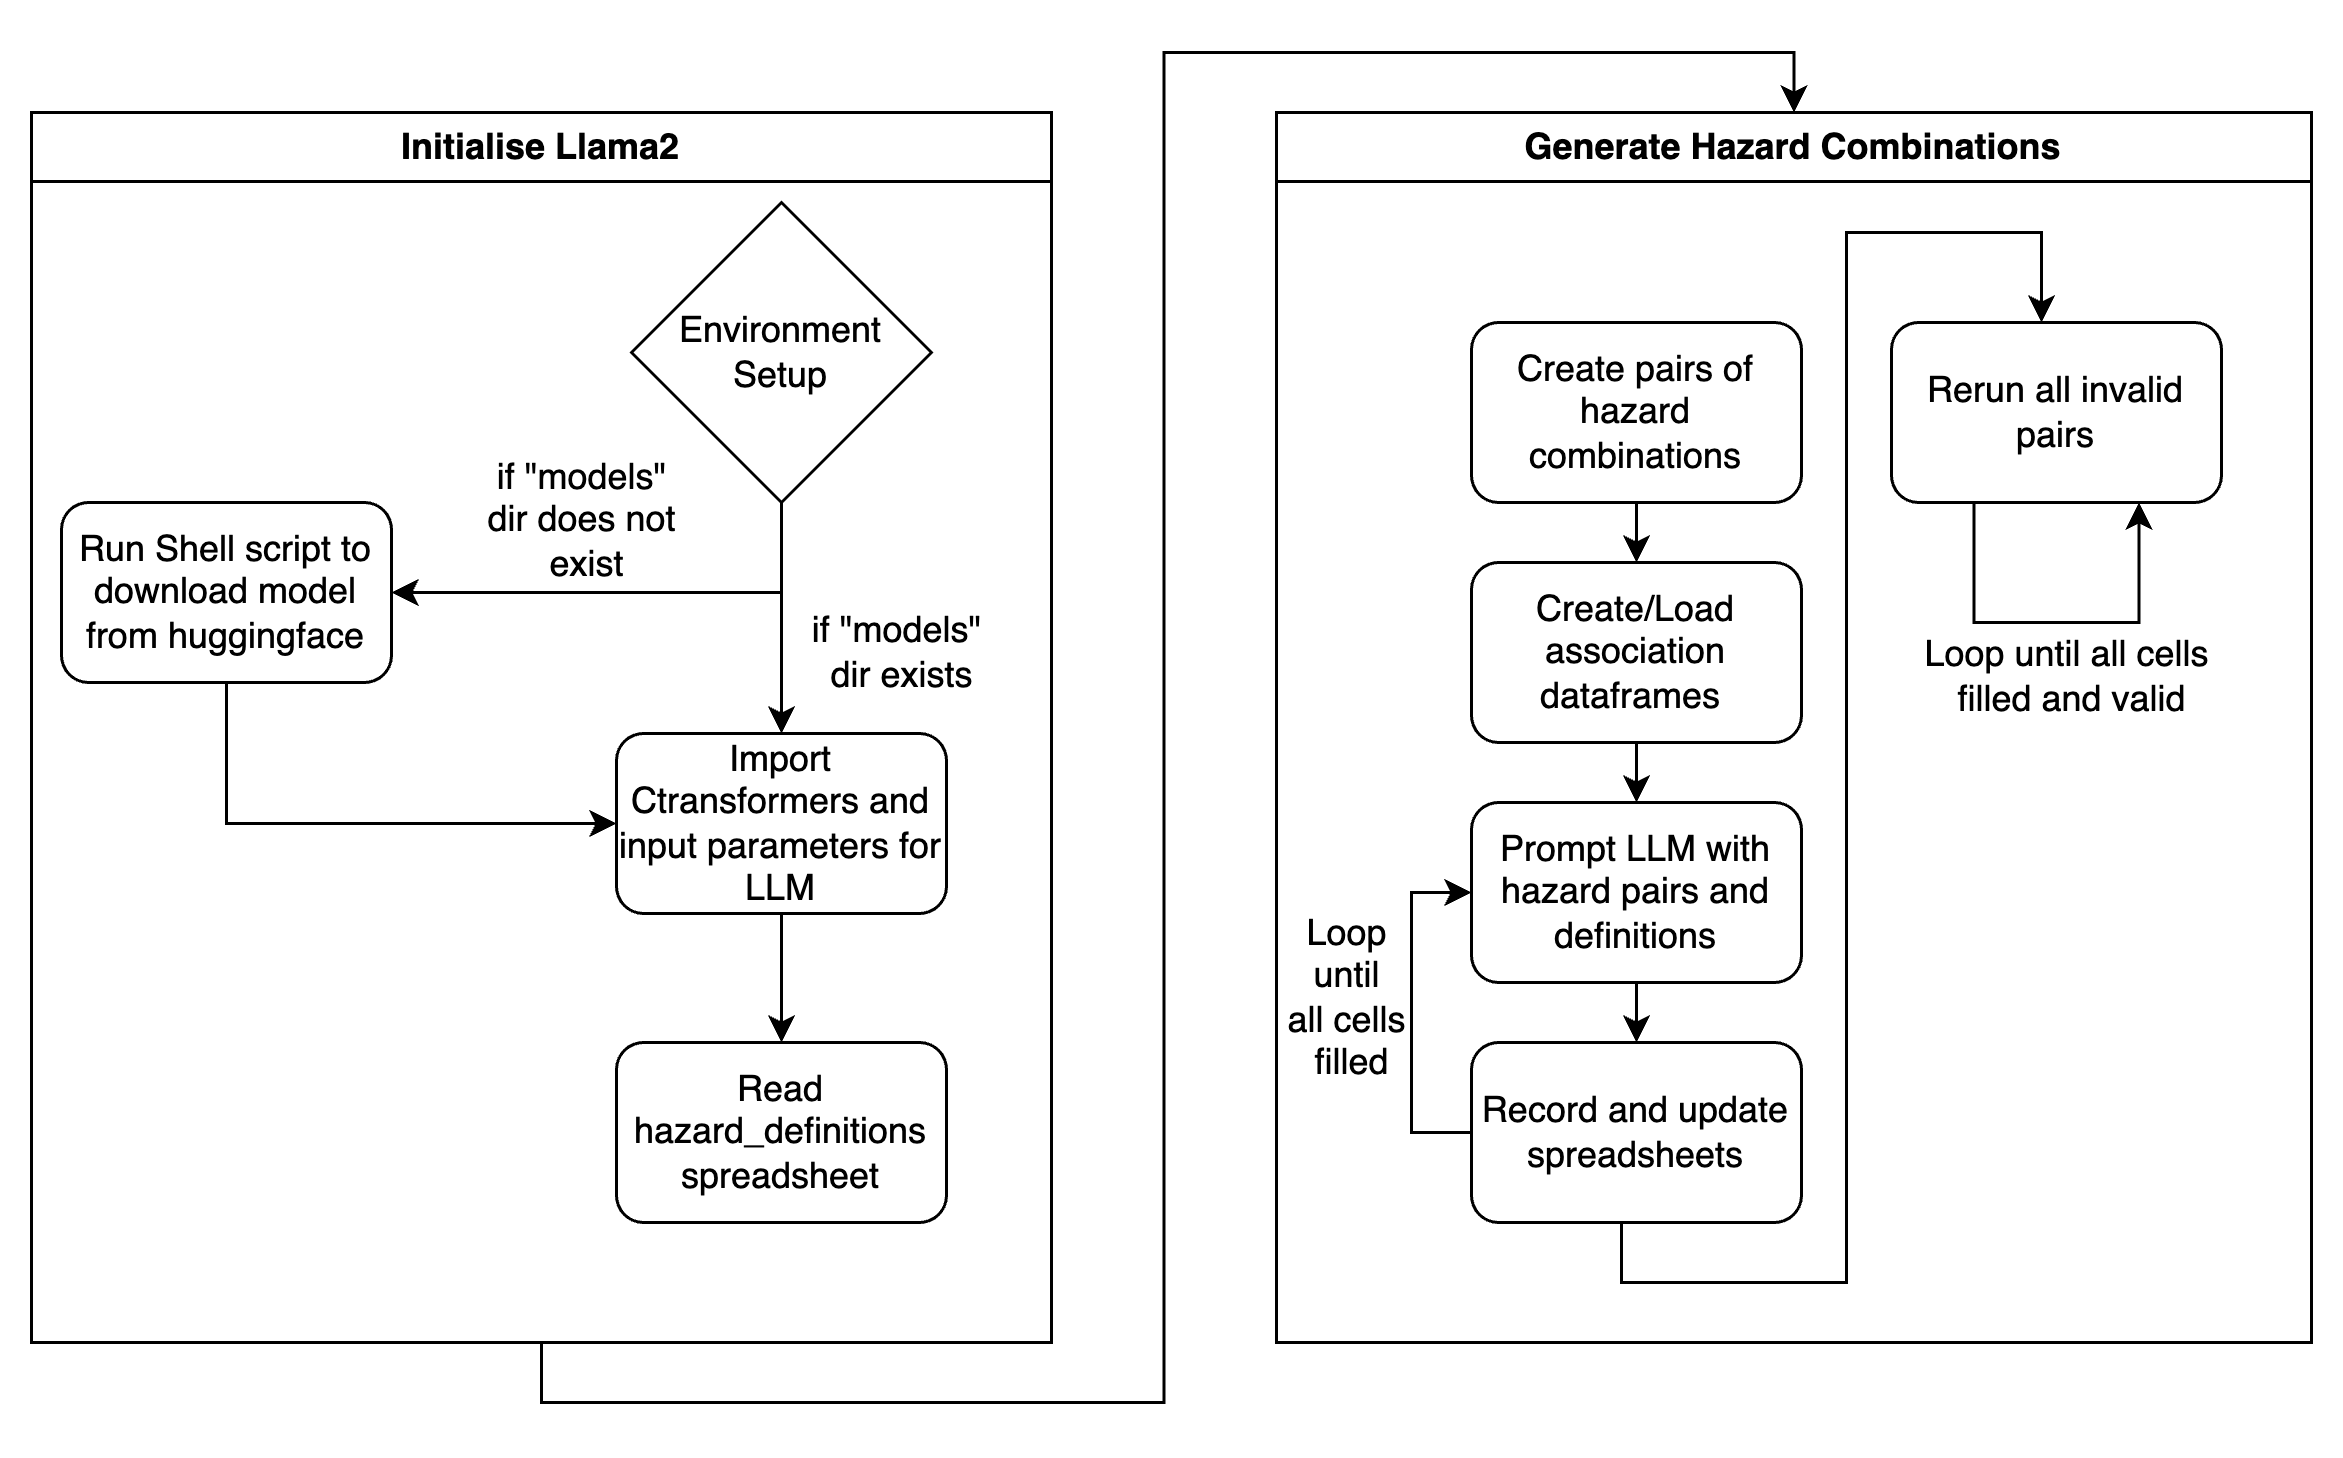

The diagram above was exported from draw.io. Its source (the exported page's mxGraphModel, read from the mxfile embedded in the PNG):
<mxGraphModel dx="1224" dy="659" grid="1" gridSize="10" guides="1" tooltips="1" connect="1" arrows="1" fold="1" page="1" pageScale="1" pageWidth="850" pageHeight="1100" math="0" shadow="0">
  <root>
    <mxCell id="0" />
    <mxCell id="1" parent="0" />
    <mxCell id="ZgcDhljzGPoJpdJxwiiv-57" style="edgeStyle=orthogonalEdgeStyle;rounded=0;orthogonalLoop=1;jettySize=auto;html=1;exitX=0.5;exitY=1;exitDx=0;exitDy=0;entryX=0.5;entryY=0;entryDx=0;entryDy=0;" parent="1" source="ZgcDhljzGPoJpdJxwiiv-1" target="ZgcDhljzGPoJpdJxwiiv-27" edge="1">
      <mxGeometry relative="1" as="geometry" />
    </mxCell>
    <mxCell id="ZgcDhljzGPoJpdJxwiiv-1" value="Initialise Llama2" style="swimlane;whiteSpace=wrap;html=1;startSize=23;" parent="1" vertex="1">
      <mxGeometry x="40" y="40" width="340" height="410" as="geometry" />
    </mxCell>
    <mxCell id="ZgcDhljzGPoJpdJxwiiv-58" style="edgeStyle=orthogonalEdgeStyle;rounded=0;orthogonalLoop=1;jettySize=auto;html=1;entryX=0.5;entryY=0;entryDx=0;entryDy=0;" parent="ZgcDhljzGPoJpdJxwiiv-1" source="ZgcDhljzGPoJpdJxwiiv-2" target="ZgcDhljzGPoJpdJxwiiv-6" edge="1">
      <mxGeometry relative="1" as="geometry" />
    </mxCell>
    <mxCell id="ZgcDhljzGPoJpdJxwiiv-2" value="Environment Setup" style="rhombus;whiteSpace=wrap;html=1;" parent="ZgcDhljzGPoJpdJxwiiv-1" vertex="1">
      <mxGeometry x="200" y="30" width="100" height="100" as="geometry" />
    </mxCell>
    <mxCell id="ZgcDhljzGPoJpdJxwiiv-20" style="edgeStyle=orthogonalEdgeStyle;rounded=0;orthogonalLoop=1;jettySize=auto;html=1;exitX=0.5;exitY=1;exitDx=0;exitDy=0;entryX=1;entryY=0.5;entryDx=0;entryDy=0;" parent="ZgcDhljzGPoJpdJxwiiv-1" source="ZgcDhljzGPoJpdJxwiiv-2" target="ZgcDhljzGPoJpdJxwiiv-5" edge="1">
      <mxGeometry relative="1" as="geometry">
        <mxPoint x="195" y="200" as="sourcePoint" />
      </mxGeometry>
    </mxCell>
    <mxCell id="ZgcDhljzGPoJpdJxwiiv-24" style="edgeStyle=orthogonalEdgeStyle;rounded=0;orthogonalLoop=1;jettySize=auto;html=1;exitX=0.5;exitY=1;exitDx=0;exitDy=0;entryX=0;entryY=0.5;entryDx=0;entryDy=0;" parent="ZgcDhljzGPoJpdJxwiiv-1" source="ZgcDhljzGPoJpdJxwiiv-5" target="ZgcDhljzGPoJpdJxwiiv-6" edge="1">
      <mxGeometry relative="1" as="geometry" />
    </mxCell>
    <mxCell id="ZgcDhljzGPoJpdJxwiiv-5" value="Run Shell script to download model from huggingface" style="rounded=1;whiteSpace=wrap;html=1;" parent="ZgcDhljzGPoJpdJxwiiv-1" vertex="1">
      <mxGeometry x="10" y="130" width="110" height="60" as="geometry" />
    </mxCell>
    <mxCell id="ZgcDhljzGPoJpdJxwiiv-61" value="" style="edgeStyle=orthogonalEdgeStyle;rounded=0;orthogonalLoop=1;jettySize=auto;html=1;" parent="ZgcDhljzGPoJpdJxwiiv-1" source="ZgcDhljzGPoJpdJxwiiv-6" target="ZgcDhljzGPoJpdJxwiiv-60" edge="1">
      <mxGeometry relative="1" as="geometry" />
    </mxCell>
    <mxCell id="ZgcDhljzGPoJpdJxwiiv-6" value="Import Ctransformers and input parameters for LLM" style="rounded=1;whiteSpace=wrap;html=1;" parent="ZgcDhljzGPoJpdJxwiiv-1" vertex="1">
      <mxGeometry x="195" y="207" width="110" height="60" as="geometry" />
    </mxCell>
    <mxCell id="ZgcDhljzGPoJpdJxwiiv-21" value="if &quot;models&quot;&amp;nbsp;&lt;div&gt;dir&amp;nbsp;&lt;span style=&quot;background-color: initial;&quot;&gt;does not&amp;nbsp;&lt;/span&gt;&lt;/div&gt;&lt;div&gt;&lt;span style=&quot;background-color: initial;&quot;&gt;exist&lt;/span&gt;&lt;/div&gt;" style="text;html=1;align=center;verticalAlign=middle;resizable=0;points=[];autosize=1;strokeColor=none;fillColor=none;" parent="ZgcDhljzGPoJpdJxwiiv-1" vertex="1">
      <mxGeometry x="140" y="106" width="90" height="60" as="geometry" />
    </mxCell>
    <mxCell id="ZgcDhljzGPoJpdJxwiiv-59" value="if &quot;models&quot;&amp;nbsp;&lt;div&gt;dir exists&lt;/div&gt;" style="text;html=1;align=center;verticalAlign=middle;resizable=0;points=[];autosize=1;strokeColor=none;fillColor=none;" parent="ZgcDhljzGPoJpdJxwiiv-1" vertex="1">
      <mxGeometry x="250" y="160" width="80" height="40" as="geometry" />
    </mxCell>
    <mxCell id="ZgcDhljzGPoJpdJxwiiv-60" value="Read hazard_definitions spreadsheet" style="rounded=1;whiteSpace=wrap;html=1;" parent="ZgcDhljzGPoJpdJxwiiv-1" vertex="1">
      <mxGeometry x="195" y="310" width="110" height="60" as="geometry" />
    </mxCell>
    <mxCell id="ZgcDhljzGPoJpdJxwiiv-27" value="Generate Hazard Combinations" style="swimlane;whiteSpace=wrap;html=1;startSize=23;" parent="1" vertex="1">
      <mxGeometry x="455" y="40" width="345" height="410" as="geometry">
        <mxRectangle x="425" y="40" width="130" height="30" as="alternateBounds" />
      </mxGeometry>
    </mxCell>
    <mxCell id="ZgcDhljzGPoJpdJxwiiv-43" style="edgeStyle=orthogonalEdgeStyle;rounded=0;orthogonalLoop=1;jettySize=auto;html=1;exitX=0.5;exitY=1;exitDx=0;exitDy=0;entryX=0.5;entryY=0;entryDx=0;entryDy=0;" parent="ZgcDhljzGPoJpdJxwiiv-27" source="ZgcDhljzGPoJpdJxwiiv-37" target="ZgcDhljzGPoJpdJxwiiv-38" edge="1">
      <mxGeometry relative="1" as="geometry" />
    </mxCell>
    <mxCell id="ZgcDhljzGPoJpdJxwiiv-37" value="Create pairs of hazard combinations" style="rounded=1;whiteSpace=wrap;html=1;" parent="ZgcDhljzGPoJpdJxwiiv-27" vertex="1">
      <mxGeometry x="65" y="70" width="110" height="60" as="geometry" />
    </mxCell>
    <mxCell id="ZgcDhljzGPoJpdJxwiiv-44" style="edgeStyle=orthogonalEdgeStyle;rounded=0;orthogonalLoop=1;jettySize=auto;html=1;exitX=0.5;exitY=1;exitDx=0;exitDy=0;entryX=0.5;entryY=0;entryDx=0;entryDy=0;" parent="ZgcDhljzGPoJpdJxwiiv-27" source="ZgcDhljzGPoJpdJxwiiv-38" target="ZgcDhljzGPoJpdJxwiiv-39" edge="1">
      <mxGeometry relative="1" as="geometry" />
    </mxCell>
    <mxCell id="ZgcDhljzGPoJpdJxwiiv-38" value="Create/Load association dataframes&amp;nbsp;" style="rounded=1;whiteSpace=wrap;html=1;" parent="ZgcDhljzGPoJpdJxwiiv-27" vertex="1">
      <mxGeometry x="65" y="150" width="110" height="60" as="geometry" />
    </mxCell>
    <mxCell id="ZgcDhljzGPoJpdJxwiiv-45" style="edgeStyle=orthogonalEdgeStyle;rounded=0;orthogonalLoop=1;jettySize=auto;html=1;exitX=0.5;exitY=1;exitDx=0;exitDy=0;entryX=0.5;entryY=0;entryDx=0;entryDy=0;" parent="ZgcDhljzGPoJpdJxwiiv-27" source="ZgcDhljzGPoJpdJxwiiv-39" target="ZgcDhljzGPoJpdJxwiiv-40" edge="1">
      <mxGeometry relative="1" as="geometry" />
    </mxCell>
    <mxCell id="ZgcDhljzGPoJpdJxwiiv-39" value="Prompt LLM with hazard pairs and definitions" style="rounded=1;whiteSpace=wrap;html=1;" parent="ZgcDhljzGPoJpdJxwiiv-27" vertex="1">
      <mxGeometry x="65" y="230" width="110" height="60" as="geometry" />
    </mxCell>
    <mxCell id="ZgcDhljzGPoJpdJxwiiv-48" style="edgeStyle=orthogonalEdgeStyle;rounded=0;orthogonalLoop=1;jettySize=auto;html=1;exitX=0;exitY=0.5;exitDx=0;exitDy=0;entryX=0;entryY=0.5;entryDx=0;entryDy=0;" parent="ZgcDhljzGPoJpdJxwiiv-27" source="ZgcDhljzGPoJpdJxwiiv-40" target="ZgcDhljzGPoJpdJxwiiv-39" edge="1">
      <mxGeometry relative="1" as="geometry" />
    </mxCell>
    <mxCell id="ZgcDhljzGPoJpdJxwiiv-51" style="edgeStyle=orthogonalEdgeStyle;rounded=0;orthogonalLoop=1;jettySize=auto;html=1;exitX=0.5;exitY=1;exitDx=0;exitDy=0;entryX=0.5;entryY=0;entryDx=0;entryDy=0;" parent="ZgcDhljzGPoJpdJxwiiv-27" edge="1">
      <mxGeometry relative="1" as="geometry">
        <mxPoint x="115" y="370" as="sourcePoint" />
        <mxPoint x="255" y="70" as="targetPoint" />
        <Array as="points">
          <mxPoint x="115" y="390" />
          <mxPoint x="190" y="390" />
          <mxPoint x="190" y="40" />
          <mxPoint x="255" y="40" />
        </Array>
      </mxGeometry>
    </mxCell>
    <mxCell id="ZgcDhljzGPoJpdJxwiiv-40" value="Record and update spreadsheets" style="rounded=1;whiteSpace=wrap;html=1;" parent="ZgcDhljzGPoJpdJxwiiv-27" vertex="1">
      <mxGeometry x="65" y="310" width="110" height="60" as="geometry" />
    </mxCell>
    <mxCell id="ZgcDhljzGPoJpdJxwiiv-47" value="Loop&amp;nbsp;&lt;div&gt;until&amp;nbsp;&lt;div&gt;all cells&amp;nbsp;&lt;/div&gt;&lt;div&gt;filled&lt;/div&gt;&lt;/div&gt;" style="text;html=1;align=center;verticalAlign=middle;resizable=0;points=[];autosize=1;strokeColor=none;fillColor=none;" parent="ZgcDhljzGPoJpdJxwiiv-27" vertex="1">
      <mxGeometry x="-10" y="260" width="70" height="70" as="geometry" />
    </mxCell>
    <mxCell id="ZgcDhljzGPoJpdJxwiiv-49" value="Rerun all invalid pairs" style="rounded=1;whiteSpace=wrap;html=1;" parent="ZgcDhljzGPoJpdJxwiiv-27" vertex="1">
      <mxGeometry x="205" y="70" width="110" height="60" as="geometry" />
    </mxCell>
    <mxCell id="ZgcDhljzGPoJpdJxwiiv-54" style="edgeStyle=orthogonalEdgeStyle;rounded=0;orthogonalLoop=1;jettySize=auto;html=1;exitX=0.25;exitY=1;exitDx=0;exitDy=0;entryX=0.75;entryY=1;entryDx=0;entryDy=0;" parent="ZgcDhljzGPoJpdJxwiiv-27" source="ZgcDhljzGPoJpdJxwiiv-49" target="ZgcDhljzGPoJpdJxwiiv-49" edge="1">
      <mxGeometry relative="1" as="geometry">
        <Array as="points">
          <mxPoint x="233" y="170" />
          <mxPoint x="288" y="170" />
        </Array>
      </mxGeometry>
    </mxCell>
    <mxCell id="ZgcDhljzGPoJpdJxwiiv-55" value="Loop until all cells&amp;nbsp;&lt;div&gt;filled and valid&lt;/div&gt;" style="text;html=1;align=center;verticalAlign=middle;resizable=0;points=[];autosize=1;strokeColor=none;fillColor=none;" parent="ZgcDhljzGPoJpdJxwiiv-27" vertex="1">
      <mxGeometry x="205" y="168" width="120" height="40" as="geometry" />
    </mxCell>
  </root>
</mxGraphModel>